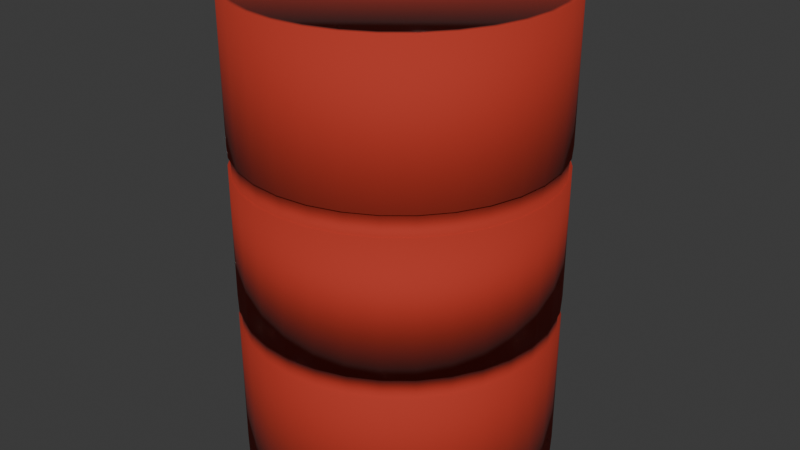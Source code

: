 # Source: Barrel.blend  (saved by Blender 5.1.30; exported with 4.5.12 LTS)
import bpy
from mathutils import Matrix  # noqa: F401  (used for matrix-valued properties, if any)

bpy.ops.wm.read_factory_settings(use_empty=True)
scene = bpy.context.scene
scene.name = 'Scene'

# ---- collections
col_collection = bpy.data.collections.new('Collection'); scene.collection.children.link(col_collection)

# ---- materials (node trees are filled in below, after node groups)
mat_material_001 = bpy.data.materials.new('Material.001')
mat_material_002 = bpy.data.materials.new('Material.002')

# ---- material node trees
mat_material_001.use_nodes = True; mat_material_001.node_tree.nodes.clear()
_N = mat_material_001.node_tree.nodes; _L = mat_material_001.node_tree.links
n0 = _N.new('ShaderNodeBsdfPrincipled'); n0.name = 'Principled BSDF'; n0.location = (-200, 100)
n0.inputs[0].default_value = (0.4516, 0.02956, 0.01344, 1.0)
n0.inputs[2].default_value = 0.8731
n1 = _N.new('ShaderNodeOutputMaterial'); n1.name = 'Material Output'; n1.location = (200, 100)
_L.new(n0.outputs[0], n1.inputs[0])
n1.is_active_output = True
mat_material_002.use_nodes = True; mat_material_002.node_tree.nodes.clear()
_N = mat_material_002.node_tree.nodes; _L = mat_material_002.node_tree.links
n0 = _N.new('ShaderNodeBsdfPrincipled'); n0.name = 'Principled BSDF'; n0.location = (-200, 100)
n0.inputs[0].default_value = (0.0, 0.0, 0.0, 1.0)
n0.inputs[2].default_value = 1.0
n1 = _N.new('ShaderNodeOutputMaterial'); n1.name = 'Material Output'; n1.location = (200, 100)
_L.new(n0.outputs[0], n1.inputs[0])
n1.is_active_output = True

# ---- world
world_world = bpy.data.worlds.new('World'); scene.world = world_world
world_world.use_nodes = True; world_world.node_tree.nodes.clear()
_N = world_world.node_tree.nodes; _L = world_world.node_tree.links
n0 = _N.new('ShaderNodeOutputWorld'); n0.name = 'World Output'; n0.location = (200, 100)
n1 = _N.new('ShaderNodeBackground'); n1.name = 'Background'; n1.location = (-200, 100)
n1.inputs[0].default_value = (0.05088, 0.05088, 0.05088, 1.0)
_L.new(n1.outputs[0], n0.inputs[0])
n0.is_active_output = True
world_world.color = (0.05088, 0.05088, 0.05088)
world_world.sun_shadow_jitter_overblur = 0.0

# ---- meshes
me_circle = bpy.data.meshes.new('Circle')
me_circle.from_pydata([(0.0, 1.0, -1.538), (-0.1951, 0.9808, -1.538), (-0.3827, 0.9239, -1.538), (-0.5556, 0.8315, -1.538), (-0.7071, 0.7071, -1.538), (-0.8315, 0.5556, -1.538), (-0.9239, 0.3827, -1.538), (-0.9808, 0.1951, -1.538), (-1.0, 0.0, -1.538), (-0.9808, -0.1951, -1.538), (-0.9239, -0.3827, -1.538), (-0.8315, -0.5556, -1.538), (-0.7071, -0.7071, -1.538), (-0.5556, -0.8315, -1.538), (-0.3827, -0.9239, -1.538), (-0.1951, -0.9808, -1.538), (0.0, -1.0, -1.538), (0.1951, -0.9808, -1.538), (0.3827, -0.9239, -1.538), (0.5556, -0.8315, -1.538), (0.7071, -0.7071, -1.538), (0.8315, -0.5556, -1.538), (0.9239, -0.3827, -1.538), (0.9808, -0.1951, -1.538), (1.0, 0.0, -1.538), (0.9808, 0.1951, -1.538), (0.9239, 0.3827, -1.538), (0.8315, 0.5556, -1.538), (0.7071, 0.7071, -1.538), (0.5556, 0.8315, -1.538), (0.3827, 0.9239, -1.538), (0.1951, 0.9808, -1.538), (-5.729e-08, 1.0, 1.462), (-0.1951, 0.9808, 1.462), (-0.3827, 0.9239, 1.462), (-0.5556, 0.8315, 1.462), (-0.7071, 0.7071, 1.462), (-0.8315, 0.5556, 1.462), (-0.9239, 0.3827, 1.462), (-0.9808, 0.1951, 1.462), (-1.0, -2.578e-16, 1.462), (-0.9808, -0.1951, 1.462), (-0.9239, -0.3827, 1.462), (-0.8315, -0.5556, 1.462), (-0.7071, -0.7071, 1.462), (-0.5556, -0.8315, 1.462), (-0.3827, -0.9239, 1.462), (-0.1951, -0.9808, 1.462), (-5.729e-08, -1.0, 1.462), (0.1951, -0.9808, 1.462), (0.3827, -0.9239, 1.462), (0.5556, -0.8315, 1.462), (0.7071, -0.7071, 1.462), (0.8315, -0.5556, 1.462), (0.9239, -0.3827, 1.462), (0.9808, -0.1951, 1.462), (1.0, -2.578e-16, 1.462), (0.9808, 0.1951, 1.462), (0.9239, 0.3827, 1.462), (0.8315, 0.5556, 1.462), (0.7071, 0.7071, 1.462), (0.5556, 0.8315, 1.462), (0.3827, 0.9239, 1.462), (0.1951, 0.9808, 1.462), (-1.234e-09, 1.0, -0.4738), (0.0, 1.0, -0.6031), (-0.1951, 0.9808, -0.6031), (-0.1951, 0.9808, -0.4738), (-0.3827, 0.9239, -0.6031), (-0.3827, 0.9239, -0.4738), (-0.5556, 0.8315, -0.6031), (-0.5556, 0.8315, -0.4738), (-0.7071, 0.7071, -0.6031), (-0.7071, 0.7071, -0.4738), (-0.8315, 0.5556, -0.6031), (-0.8315, 0.5556, -0.4738), (-0.9239, 0.3827, -0.6031), (-0.9239, 0.3827, -0.4738), (-0.9808, 0.1951, -0.6031), (-0.9808, 0.1951, -0.4738), (-1.0, 0.0, -0.6031), (-1.0, -1.666e-17, -0.4738), (-0.9808, -0.1951, -0.6031), (-0.9808, -0.1951, -0.4738), (-0.9239, -0.3827, -0.6031), (-0.9239, -0.3827, -0.4738), (-0.8315, -0.5556, -0.6031), (-0.8315, -0.5556, -0.4738), (-0.7071, -0.7071, -0.6031), (-0.7071, -0.7071, -0.4738), (-0.5556, -0.8315, -0.6031), (-0.5556, -0.8315, -0.4738), (-0.3827, -0.9239, -0.6031), (-0.3827, -0.9239, -0.4738), (-0.1951, -0.9808, -0.6031), (-0.1951, -0.9808, -0.4738), (0.0, -1.0, -0.6031), (-1.234e-09, -1.0, -0.4738), (0.1951, -0.9808, -0.6031), (0.1951, -0.9808, -0.4738), (0.3827, -0.9239, -0.6031), (0.3827, -0.9239, -0.4738), (0.5556, -0.8315, -0.6031), (0.5556, -0.8315, -0.4738), (0.7071, -0.7071, -0.6031), (0.7071, -0.7071, -0.4738), (0.8315, -0.5556, -0.6031), (0.8315, -0.5556, -0.4738), (0.9239, -0.3827, -0.6031), (0.9239, -0.3827, -0.4738), (0.9808, -0.1951, -0.6031), (0.9808, -0.1951, -0.4738), (1.0, 0.0, -0.6031), (1.0, -1.666e-17, -0.4738), (0.9808, 0.1951, -0.6031), (0.9808, 0.1951, -0.4738), (0.9239, 0.3827, -0.6031), (0.9239, 0.3827, -0.4738), (0.8315, 0.5556, -0.6031), (0.8315, 0.5556, -0.4738), (0.7071, 0.7071, -0.6031), (0.7071, 0.7071, -0.4738), (0.5556, 0.8315, -0.6031), (0.5556, 0.8315, -0.4738), (0.3827, 0.9239, -0.6031), (0.3827, 0.9239, -0.4738), (0.1951, 0.9808, -0.6031), (0.1951, 0.9808, -0.4738), (-2.156e-08, 1.0, 0.5262), (-1.786e-08, 1.0, 0.3969), (-0.1951, 0.9808, 0.3969), (-0.1951, 0.9808, 0.5262), (-0.3827, 0.9239, 0.3969), (-0.3827, 0.9239, 0.5262), (-0.5556, 0.8315, 0.3969), (-0.5556, 0.8315, 0.5262), (-0.7071, 0.7071, 0.3969), (-0.7071, 0.7071, 0.5262), (-0.8315, 0.5556, 0.3969), (-0.8315, 0.5556, 0.5262), (-0.9239, 0.3827, 0.3969), (-0.9239, 0.3827, 0.5262), (-0.9808, 0.1951, 0.3969), (-0.9808, 0.1951, 0.5262), (-1.0, -2.412e-16, 0.3969), (-1.0, -2.578e-16, 0.5262), (-0.9808, -0.1951, 0.3969), (-0.9808, -0.1951, 0.5262), (-0.9239, -0.3827, 0.3969), (-0.9239, -0.3827, 0.5262), (-0.8315, -0.5556, 0.3969), (-0.8315, -0.5556, 0.5262), (-0.7071, -0.7071, 0.3969), (-0.7071, -0.7071, 0.5262), (-0.5556, -0.8315, 0.3969), (-0.5556, -0.8315, 0.5262), (-0.3827, -0.9239, 0.3969), (-0.3827, -0.9239, 0.5262), (-0.1951, -0.9808, 0.3969), (-0.1951, -0.9808, 0.5262), (-1.786e-08, -1.0, 0.3969), (-2.156e-08, -1.0, 0.5262), (0.1951, -0.9808, 0.3969), (0.1951, -0.9808, 0.5262), (0.3827, -0.9239, 0.3969), (0.3827, -0.9239, 0.5262), (0.5556, -0.8315, 0.3969), (0.5556, -0.8315, 0.5262), (0.7071, -0.7071, 0.3969), (0.7071, -0.7071, 0.5262), (0.8315, -0.5556, 0.3969), (0.8315, -0.5556, 0.5262), (0.9239, -0.3827, 0.3969), (0.9239, -0.3827, 0.5262), (0.9808, -0.1951, 0.3969), (0.9808, -0.1951, 0.5262), (1.0, -2.412e-16, 0.3969), (1.0, -2.578e-16, 0.5262), (0.9808, 0.1951, 0.3969), (0.9808, 0.1951, 0.5262), (0.9239, 0.3827, 0.3969), (0.9239, 0.3827, 0.5262), (0.8315, 0.5556, 0.3969), (0.8315, 0.5556, 0.5262), (0.7071, 0.7071, 0.3969), (0.7071, 0.7071, 0.5262), (0.5556, 0.8315, 0.3969), (0.5556, 0.8315, 0.5262), (0.3827, 0.9239, 0.3969), (0.3827, 0.9239, 0.5262), (0.1951, 0.9808, 0.3969), (0.1951, 0.9808, 0.5262), (-0.1921, 0.966, -0.5946), (-0.1921, 0.966, -0.4673), (-1.321e-09, 0.9849, -0.4673), (-1.054e-10, 0.9849, -0.5946), (-0.3769, 0.9099, -0.5946), (-0.3769, 0.9099, -0.4673), (-0.5472, 0.8189, -0.5946), (-0.5472, 0.8189, -0.4673), (-0.6964, 0.6964, -0.5946), (-0.6964, 0.6964, -0.4673), (-0.8189, 0.5472, -0.5946), (-0.8189, 0.5472, -0.4673), (-0.9099, 0.3769, -0.5946), (-0.9099, 0.3769, -0.4673), (-0.966, 0.1921, -0.5946), (-0.966, 0.1921, -0.4673), (-0.9849, 1.405e-11, -0.5946), (-0.9849, 1.405e-11, -0.4673), (-0.966, -0.1921, -0.5946), (-0.966, -0.1921, -0.4673), (-0.9099, -0.3769, -0.5946), (-0.9099, -0.3769, -0.4673), (-0.8189, -0.5472, -0.5946), (-0.8189, -0.5472, -0.4673), (-0.6964, -0.6964, -0.5946), (-0.6964, -0.6964, -0.4673), (-0.5472, -0.8189, -0.5946), (-0.5472, -0.8189, -0.4673), (-0.3769, -0.9099, -0.5946), (-0.3769, -0.9099, -0.4673), (-0.1921, -0.966, -0.5946), (-0.1921, -0.966, -0.4673), (-1.054e-10, -0.9849, -0.5946), (-1.321e-09, -0.9849, -0.4673), (0.1921, -0.966, -0.5946), (0.1921, -0.966, -0.4673), (0.3769, -0.9099, -0.5946), (0.3769, -0.9099, -0.4673), (0.5472, -0.8189, -0.5946), (0.5472, -0.8189, -0.4673), (0.6964, -0.6964, -0.5946), (0.6964, -0.6964, -0.4673), (0.8189, -0.5472, -0.5946), (0.8189, -0.5472, -0.4673), (0.9099, -0.3769, -0.5946), (0.9099, -0.3769, -0.4673), (0.966, -0.1921, -0.5946), (0.966, -0.1921, -0.4673), (0.9849, 1.405e-11, -0.5946), (0.9849, 1.405e-11, -0.4673), (0.966, 0.1921, -0.5946), (0.966, 0.1921, -0.4673), (0.9099, 0.3769, -0.5946), (0.9099, 0.3769, -0.4673), (0.8189, 0.5472, -0.5946), (0.8189, 0.5472, -0.4673), (0.6964, 0.6964, -0.5946), (0.6964, 0.6964, -0.4673), (0.5472, 0.8189, -0.5946), (0.5472, 0.8189, -0.4673), (0.3769, 0.9099, -0.5946), (0.3769, 0.9099, -0.4673), (0.1921, 0.966, -0.5946), (0.1921, 0.966, -0.4673), (-0.1921, 0.966, 0.3903), (-0.1921, 0.966, 0.5177), (-2.134e-08, 0.9849, 0.5177), (-1.77e-08, 0.9849, 0.3903), (-0.3769, 0.9099, 0.3903), (-0.3769, 0.9099, 0.5177), (-0.5472, 0.8189, 0.3903), (-0.5472, 0.8189, 0.5177), (-0.6964, 0.6964, 0.3903), (-0.6964, 0.6964, 0.5177), (-0.8189, 0.5472, 0.3903), (-0.8189, 0.5472, 0.5177), (-0.9099, 0.3769, 0.3903), (-0.9099, 0.3769, 0.5177), (-0.966, 0.1921, 0.3903), (-0.966, 0.1921, 0.5177), (-0.9849, 1.405e-11, 0.3903), (-0.9849, 1.405e-11, 0.5177), (-0.966, -0.1921, 0.3903), (-0.966, -0.1921, 0.5177), (-0.9099, -0.3769, 0.3903), (-0.9099, -0.3769, 0.5177), (-0.8189, -0.5472, 0.3903), (-0.8189, -0.5472, 0.5177), (-0.6964, -0.6964, 0.3903), (-0.6964, -0.6964, 0.5177), (-0.5472, -0.8189, 0.3903), (-0.5472, -0.8189, 0.5177), (-0.3769, -0.9099, 0.3903), (-0.3769, -0.9099, 0.5177), (-0.1921, -0.966, 0.3903), (-0.1921, -0.966, 0.5177), (-1.77e-08, -0.9849, 0.3903), (-2.134e-08, -0.9849, 0.5177), (0.1921, -0.966, 0.3903), (0.1921, -0.966, 0.5177), (0.3769, -0.9099, 0.3903), (0.3769, -0.9099, 0.5177), (0.5472, -0.8189, 0.3903), (0.5472, -0.8189, 0.5177), (0.6964, -0.6964, 0.3903), (0.6964, -0.6964, 0.5177), (0.8189, -0.5472, 0.3903), (0.8189, -0.5472, 0.5177), (0.9099, -0.3769, 0.3903), (0.9099, -0.3769, 0.5177), (0.966, -0.1921, 0.3903), (0.966, -0.1921, 0.5177), (0.9849, 1.405e-11, 0.3903), (0.9849, 1.405e-11, 0.5177), (0.966, 0.1921, 0.3903), (0.966, 0.1921, 0.5177), (0.9099, 0.3769, 0.3903), (0.9099, 0.3769, 0.5177), (0.8189, 0.5472, 0.3903), (0.8189, 0.5472, 0.5177), (0.6964, 0.6964, 0.3903), (0.6964, 0.6964, 0.5177), (0.5472, 0.8189, 0.3903), (0.5472, 0.8189, 0.5177), (0.3769, 0.9099, 0.3903), (0.3769, 0.9099, 0.5177), (0.1921, 0.966, 0.3903), (0.1921, 0.966, 0.5177), (-0.1873, 0.9416, 1.462), (-5.645e-08, 0.96, 1.462), (-0.3674, 0.8869, 1.462), (-0.5333, 0.7982, 1.462), (-0.6788, 0.6788, 1.462), (-0.7982, 0.5333, 1.462), (-0.8869, 0.3674, 1.462), (-0.9416, 0.1873, 1.462), (-0.96, 5.96e-10, 1.462), (-0.9416, -0.1873, 1.462), (-0.8869, -0.3674, 1.462), (-0.7982, -0.5333, 1.462), (-0.6788, -0.6788, 1.462), (-0.5333, -0.7982, 1.462), (-0.3674, -0.8869, 1.462), (-0.1873, -0.9416, 1.462), (-5.645e-08, -0.96, 1.462), (0.1873, -0.9416, 1.462), (0.3674, -0.8869, 1.462), (0.5333, -0.7982, 1.462), (0.6788, -0.6788, 1.462), (0.7982, -0.5333, 1.462), (0.8869, -0.3674, 1.462), (0.9416, -0.1873, 1.462), (0.96, 5.96e-10, 1.462), (0.9416, 0.1873, 1.462), (0.8869, 0.3674, 1.462), (0.7982, 0.5333, 1.462), (0.6788, 0.6788, 1.462), (0.5333, 0.7982, 1.462), (0.3674, 0.8869, 1.462), (0.1873, 0.9416, 1.462), (-0.1873, 0.9416, 1.432), (-5.893e-08, 0.96, 1.432), (-0.3674, 0.8869, 1.432), (-0.5333, 0.7982, 1.432), (-0.6788, 0.6788, 1.432), (-0.7982, 0.5333, 1.432), (-0.8869, 0.3674, 1.432), (-0.9416, 0.1873, 1.432), (-0.96, 5.96e-10, 1.432), (-0.9416, -0.1873, 1.432), (-0.8869, -0.3674, 1.432), (-0.7982, -0.5333, 1.432), (-0.6788, -0.6788, 1.432), (-0.5333, -0.7982, 1.432), (-0.3674, -0.8869, 1.432), (-0.1873, -0.9416, 1.432), (-5.893e-08, -0.96, 1.432), (0.1873, -0.9416, 1.432), (0.3674, -0.8869, 1.432), (0.5333, -0.7982, 1.432), (0.6788, -0.6788, 1.432), (0.7982, -0.5333, 1.432), (0.8869, -0.3674, 1.432), (0.9416, -0.1873, 1.432), (0.96, 5.96e-10, 1.432), (0.9416, 0.1873, 1.432), (0.8869, 0.3674, 1.432), (0.7982, 0.5333, 1.432), (0.6788, 0.6788, 1.432), (0.5333, 0.7982, 1.432), (0.3674, 0.8869, 1.432), (0.1873, 0.9416, 1.432), (-0.1873, 0.9416, -1.538), (-4.843e-10, 0.96, -1.538), (-0.3674, 0.8869, -1.538), (-0.5333, 0.7982, -1.538), (-0.6788, 0.6788, -1.538), (-0.7982, 0.5333, -1.538), (-0.8869, 0.3674, -1.538), (-0.9416, 0.1873, -1.538), (-0.96, 5.96e-10, -1.538), (-0.9416, -0.1873, -1.538), (-0.8869, -0.3674, -1.538), (-0.7982, -0.5333, -1.538), (-0.6788, -0.6788, -1.538), (-0.5333, -0.7982, -1.538), (-0.3674, -0.8869, -1.538), (-0.1873, -0.9416, -1.538), (-4.843e-10, -0.96, -1.538), (0.1873, -0.9416, -1.538), (0.3674, -0.8869, -1.538), (0.5333, -0.7982, -1.538), (0.6788, -0.6788, -1.538), (0.7982, -0.5333, -1.538), (0.8869, -0.3674, -1.538), (0.9416, -0.1873, -1.538), (0.96, 5.96e-10, -1.538), (0.9416, 0.1873, -1.538), (0.8869, 0.3674, -1.538), (0.7982, 0.5333, -1.538), (0.6788, 0.6788, -1.538), (0.5333, 0.7982, -1.538), (0.3674, 0.8869, -1.538), (0.1873, 0.9416, -1.538), (-0.1873, 0.9416, -1.508), (-4.843e-10, 0.96, -1.508), (-0.3674, 0.8869, -1.508), (-0.5333, 0.7982, -1.508), (-0.6788, 0.6788, -1.508), (-0.7982, 0.5333, -1.508), (-0.8869, 0.3674, -1.508), (-0.9416, 0.1873, -1.508), (-0.96, 5.96e-10, -1.508), (-0.9416, -0.1873, -1.508), (-0.8869, -0.3674, -1.508), (-0.7982, -0.5333, -1.508), (-0.6788, -0.6788, -1.508), (-0.5333, -0.7982, -1.508), (-0.3674, -0.8869, -1.508), (-0.1873, -0.9416, -1.508), (-4.843e-10, -0.96, -1.508), (0.1873, -0.9416, -1.508), (0.3674, -0.8869, -1.508), (0.5333, -0.7982, -1.508), (0.6788, -0.6788, -1.508), (0.7982, -0.5333, -1.508), (0.8869, -0.3674, -1.508), (0.9416, -0.1873, -1.508), (0.96, 5.96e-10, -1.508), (0.9416, 0.1873, -1.508), (0.8869, 0.3674, -1.508), (0.7982, 0.5333, -1.508), (0.6788, 0.6788, -1.508), (0.5333, 0.7982, -1.508), (0.3674, 0.8869, -1.508), (0.1873, 0.9416, -1.508), (-0.4432, -0.2775, 1.151), (-0.4432, -0.2775, 1.433), (-0.4157, -0.2802, 1.151), (-0.4157, -0.2802, 1.433), (-0.3893, -0.2882, 1.151), (-0.3893, -0.2882, 1.433), (-0.365, -0.3012, 1.151), (-0.365, -0.3012, 1.433), (-0.3437, -0.3187, 1.151), (-0.3437, -0.3187, 1.433), (-0.3262, -0.34, 1.151), (-0.3262, -0.34, 1.433), (-0.3132, -0.3643, 1.151), (-0.3132, -0.3643, 1.433), (-0.3052, -0.3907, 1.151), (-0.3052, -0.3907, 1.433), (-0.3025, -0.4182, 1.151), (-0.3025, -0.4182, 1.433), (-0.3052, -0.4456, 1.151), (-0.3052, -0.4456, 1.433), (-0.3132, -0.472, 1.151), (-0.3132, -0.472, 1.433), (-0.3262, -0.4963, 1.151), (-0.3262, -0.4963, 1.433), (-0.3437, -0.5176, 1.151), (-0.3437, -0.5176, 1.433), (-0.365, -0.5351, 1.151), (-0.365, -0.5351, 1.433), (-0.3893, -0.5481, 1.151), (-0.3893, -0.5481, 1.433), (-0.4157, -0.5561, 1.151), (-0.4157, -0.5561, 1.433), (-0.4432, -0.5588, 1.151), (-0.4432, -0.5588, 1.433), (-0.4706, -0.5561, 1.151), (-0.4706, -0.5561, 1.433), (-0.497, -0.5481, 1.151), (-0.497, -0.5481, 1.433), (-0.5213, -0.5351, 1.151), (-0.5213, -0.5351, 1.433), (-0.5426, -0.5176, 1.151), (-0.5426, -0.5176, 1.433), (-0.5601, -0.4963, 1.151), (-0.5601, -0.4963, 1.433), (-0.5731, -0.472, 1.151), (-0.5731, -0.472, 1.433), (-0.5811, -0.4456, 1.151), (-0.5811, -0.4456, 1.433), (-0.5838, -0.4182, 1.151), (-0.5838, -0.4182, 1.433), (-0.5811, -0.3907, 1.151), (-0.5811, -0.3907, 1.433), (-0.5731, -0.3643, 1.151), (-0.5731, -0.3643, 1.433), (-0.5601, -0.34, 1.151), (-0.5601, -0.34, 1.433), (-0.5426, -0.3187, 1.151), (-0.5426, -0.3187, 1.433), (-0.5213, -0.3012, 1.151), (-0.5213, -0.3012, 1.433), (-0.497, -0.2882, 1.151), (-0.497, -0.2882, 1.433), (-0.4706, -0.2802, 1.151), (-0.4706, -0.2802, 1.433)], [], [(26, 25, 409, 410), (44, 45, 333, 332), (190, 129, 259, 318), (86, 88, 216, 214), (128, 191, 319, 258), (120, 122, 250, 248), (154, 156, 284, 282), (89, 87, 215, 217), (188, 190, 318, 316), (123, 121, 249, 251), (157, 155, 283, 285), (191, 189, 317, 319), (84, 86, 214, 212), (118, 120, 248, 246), (152, 154, 282, 280), (87, 85, 213, 215), (186, 188, 316, 314), (121, 119, 247, 249), (155, 153, 281, 283), (189, 187, 315, 317), (82, 84, 212, 210), (116, 118, 246, 244), (150, 152, 280, 278), (85, 83, 211, 213), (184, 186, 314, 312), (119, 117, 245, 247), (153, 151, 279, 281), (187, 185, 313, 315), (80, 82, 210, 208), (114, 116, 244, 242), (148, 150, 278, 276), (83, 81, 209, 211), (182, 184, 312, 310), (117, 115, 243, 245), (151, 149, 277, 279), (185, 183, 311, 313), (78, 80, 208, 206), (112, 114, 242, 240), (146, 148, 276, 274), (81, 79, 207, 209), (180, 182, 310, 308), (115, 113, 241, 243), (149, 147, 275, 277), (183, 181, 309, 311), (76, 78, 206, 204), (110, 112, 240, 238), (144, 146, 274, 272), (79, 77, 205, 207), (178, 180, 308, 306), (113, 111, 239, 241), (147, 145, 273, 275), (181, 179, 307, 309), (74, 76, 204, 202), (108, 110, 238, 236), (142, 144, 272, 270), (77, 75, 203, 205), (176, 178, 306, 304), (111, 109, 237, 239), (145, 143, 271, 273), (179, 177, 305, 307), (72, 74, 202, 200), (106, 108, 236, 234), (140, 142, 270, 268), (75, 73, 201, 203), (174, 176, 304, 302), (109, 107, 235, 237), (64, 67, 130, 129), (31, 0, 65, 126), (0, 1, 66, 65), (127, 64, 129, 190), (67, 69, 132, 130), (1, 2, 68, 66), (69, 71, 134, 132), (2, 3, 70, 68), (71, 73, 136, 134), (3, 4, 72, 70), (73, 75, 138, 136), (4, 5, 74, 72), (75, 77, 140, 138), (5, 6, 76, 74), (77, 79, 142, 140), (6, 7, 78, 76), (79, 81, 144, 142), (7, 8, 80, 78), (81, 83, 146, 144), (8, 9, 82, 80), (83, 85, 148, 146), (9, 10, 84, 82), (85, 87, 150, 148), (10, 11, 86, 84), (87, 89, 152, 150), (11, 12, 88, 86), (89, 91, 154, 152), (12, 13, 90, 88), (91, 93, 156, 154), (13, 14, 92, 90), (93, 95, 158, 156), (14, 15, 94, 92), (95, 97, 160, 158), (15, 16, 96, 94), (97, 99, 162, 160), (16, 17, 98, 96), (99, 101, 164, 162), (17, 18, 100, 98), (101, 103, 166, 164), (18, 19, 102, 100), (103, 105, 168, 166), (19, 20, 104, 102), (105, 107, 170, 168), (20, 21, 106, 104), (107, 109, 172, 170), (21, 22, 108, 106), (109, 111, 174, 172), (22, 23, 110, 108), (111, 113, 176, 174), (23, 24, 112, 110), (113, 115, 178, 176), (24, 25, 114, 112), (115, 117, 180, 178), (25, 26, 116, 114), (117, 119, 182, 180), (26, 27, 118, 116), (119, 121, 184, 182), (27, 28, 120, 118), (121, 123, 186, 184), (28, 29, 122, 120), (123, 125, 188, 186), (29, 30, 124, 122), (125, 127, 190, 188), (30, 31, 126, 124), (128, 131, 33, 32), (191, 128, 32, 63), (131, 133, 34, 33), (133, 135, 35, 34), (135, 137, 36, 35), (137, 139, 37, 36), (139, 141, 38, 37), (141, 143, 39, 38), (143, 145, 40, 39), (145, 147, 41, 40), (147, 149, 42, 41), (149, 151, 43, 42), (151, 153, 44, 43), (153, 155, 45, 44), (155, 157, 46, 45), (157, 159, 47, 46), (159, 161, 48, 47), (161, 163, 49, 48), (163, 165, 50, 49), (165, 167, 51, 50), (167, 169, 52, 51), (169, 171, 53, 52), (171, 173, 54, 53), (173, 175, 55, 54), (175, 177, 56, 55), (177, 179, 57, 56), (179, 181, 58, 57), (181, 183, 59, 58), (183, 185, 60, 59), (185, 187, 61, 60), (187, 189, 62, 61), (189, 191, 63, 62), (193, 194, 195, 192), (197, 193, 192, 196), (199, 197, 196, 198), (201, 199, 198, 200), (203, 201, 200, 202), (205, 203, 202, 204), (207, 205, 204, 206), (209, 207, 206, 208), (211, 209, 208, 210), (213, 211, 210, 212), (215, 213, 212, 214), (217, 215, 214, 216), (219, 217, 216, 218), (221, 219, 218, 220), (223, 221, 220, 222), (225, 223, 222, 224), (227, 225, 224, 226), (229, 227, 226, 228), (231, 229, 228, 230), (233, 231, 230, 232), (235, 233, 232, 234), (237, 235, 234, 236), (239, 237, 236, 238), (241, 239, 238, 240), (243, 241, 240, 242), (245, 243, 242, 244), (247, 245, 244, 246), (249, 247, 246, 248), (251, 249, 248, 250), (253, 251, 250, 252), (255, 253, 252, 254), (194, 255, 254, 195), (257, 258, 259, 256), (261, 257, 256, 260), (263, 261, 260, 262), (265, 263, 262, 264), (267, 265, 264, 266), (269, 267, 266, 268), (271, 269, 268, 270), (273, 271, 270, 272), (275, 273, 272, 274), (277, 275, 274, 276), (279, 277, 276, 278), (281, 279, 278, 280), (283, 281, 280, 282), (285, 283, 282, 284), (287, 285, 284, 286), (289, 287, 286, 288), (291, 289, 288, 290), (293, 291, 290, 292), (295, 293, 292, 294), (297, 295, 294, 296), (299, 297, 296, 298), (301, 299, 298, 300), (303, 301, 300, 302), (305, 303, 302, 304), (307, 305, 304, 306), (309, 307, 306, 308), (311, 309, 308, 310), (313, 311, 310, 312), (315, 313, 312, 314), (317, 315, 314, 316), (319, 317, 316, 318), (258, 319, 318, 259), (159, 157, 285, 287), (125, 123, 251, 253), (91, 89, 217, 219), (156, 158, 286, 284), (122, 124, 252, 250), (88, 90, 218, 216), (161, 159, 287, 289), (127, 125, 253, 255), (93, 91, 219, 221), (158, 160, 288, 286), (124, 126, 254, 252), (90, 92, 220, 218), (64, 127, 255, 194), (163, 161, 289, 291), (126, 65, 195, 254), (95, 93, 221, 223), (160, 162, 290, 288), (92, 94, 222, 220), (131, 128, 258, 257), (165, 163, 291, 293), (97, 95, 223, 225), (162, 164, 292, 290), (129, 130, 256, 259), (94, 96, 224, 222), (167, 165, 293, 295), (133, 131, 257, 261), (99, 97, 225, 227), (164, 166, 294, 292), (130, 132, 260, 256), (96, 98, 226, 224), (169, 167, 295, 297), (67, 64, 194, 193), (135, 133, 261, 263), (101, 99, 227, 229), (166, 168, 296, 294), (132, 134, 262, 260), (98, 100, 228, 226), (65, 66, 192, 195), (171, 169, 297, 299), (137, 135, 263, 265), (103, 101, 229, 231), (168, 170, 298, 296), (69, 67, 193, 197), (134, 136, 264, 262), (100, 102, 230, 228), (66, 68, 196, 192), (173, 171, 299, 301), (139, 137, 265, 267), (105, 103, 231, 233), (170, 172, 300, 298), (71, 69, 197, 199), (136, 138, 266, 264), (102, 104, 232, 230), (68, 70, 198, 196), (175, 173, 301, 303), (141, 139, 267, 269), (107, 105, 233, 235), (172, 174, 302, 300), (73, 71, 199, 201), (138, 140, 268, 266), (104, 106, 234, 232), (70, 72, 200, 198), (177, 175, 303, 305), (143, 141, 269, 271), (343, 344, 376, 375), (58, 59, 347, 346), (45, 46, 334, 333), (32, 33, 320, 321), (59, 60, 348, 347), (46, 47, 335, 334), (33, 34, 322, 320), (60, 61, 349, 348), (47, 48, 336, 335), (34, 35, 323, 322), (61, 62, 350, 349), (48, 49, 337, 336), (35, 36, 324, 323), (62, 63, 351, 350), (49, 50, 338, 337), (36, 37, 325, 324), (63, 32, 321, 351), (50, 51, 339, 338), (37, 38, 326, 325), (51, 52, 340, 339), (38, 39, 327, 326), (52, 53, 341, 340), (39, 40, 328, 327), (53, 54, 342, 341), (40, 41, 329, 328), (54, 55, 343, 342), (41, 42, 330, 329), (55, 56, 344, 343), (42, 43, 331, 330), (56, 57, 345, 344), (43, 44, 332, 331), (57, 58, 346, 345), (352, 354, 355, 356, 357, 358, 359, 360, 361, 362, 363, 364, 365, 366, 367, 368, 369, 370, 371, 372, 373, 374, 375, 376, 377, 378, 379, 380, 381, 382, 383, 353), (330, 331, 363, 362), (344, 345, 377, 376), (331, 332, 364, 363), (345, 346, 378, 377), (332, 333, 365, 364), (346, 347, 379, 378), (333, 334, 366, 365), (321, 320, 352, 353), (347, 348, 380, 379), (334, 335, 367, 366), (320, 322, 354, 352), (348, 349, 381, 380), (335, 336, 368, 367), (322, 323, 355, 354), (349, 350, 382, 381), (336, 337, 369, 368), (323, 324, 356, 355), (350, 351, 383, 382), (337, 338, 370, 369), (324, 325, 357, 356), (351, 321, 353, 383), (338, 339, 371, 370), (325, 326, 358, 357), (339, 340, 372, 371), (326, 327, 359, 358), (340, 341, 373, 372), (327, 328, 360, 359), (341, 342, 374, 373), (328, 329, 361, 360), (342, 343, 375, 374), (329, 330, 362, 361), (385, 415, 447, 417), (13, 12, 396, 397), (27, 26, 410, 411), (14, 13, 397, 398), (1, 0, 385, 384), (28, 27, 411, 412), (15, 14, 398, 399), (2, 1, 384, 386), (29, 28, 412, 413), (16, 15, 399, 400), (3, 2, 386, 387), (30, 29, 413, 414), (17, 16, 400, 401), (4, 3, 387, 388), (31, 30, 414, 415), (18, 17, 401, 402), (5, 4, 388, 389), (0, 31, 415, 385), (19, 18, 402, 403), (6, 5, 389, 390), (20, 19, 403, 404), (7, 6, 390, 391), (21, 20, 404, 405), (8, 7, 391, 392), (22, 21, 405, 406), (9, 8, 392, 393), (23, 22, 406, 407), (10, 9, 393, 394), (24, 23, 407, 408), (11, 10, 394, 395), (25, 24, 408, 409), (12, 11, 395, 396), (416, 417, 447, 446, 445, 444, 443, 442, 441, 440, 439, 438, 437, 436, 435, 434, 433, 432, 431, 430, 429, 428, 427, 426, 425, 424, 423, 422, 421, 420, 419, 418), (403, 402, 434, 435), (390, 389, 421, 422), (404, 403, 435, 436), (391, 390, 422, 423), (405, 404, 436, 437), (392, 391, 423, 424), (406, 405, 437, 438), (393, 392, 424, 425), (407, 406, 438, 439), (394, 393, 425, 426), (408, 407, 439, 440), (395, 394, 426, 427), (409, 408, 440, 441), (396, 395, 427, 428), (410, 409, 441, 442), (397, 396, 428, 429), (411, 410, 442, 443), (398, 397, 429, 430), (384, 385, 417, 416), (412, 411, 443, 444), (399, 398, 430, 431), (386, 384, 416, 418), (413, 412, 444, 445), (400, 399, 431, 432), (387, 386, 418, 419), (414, 413, 445, 446), (401, 400, 432, 433), (388, 387, 419, 420), (415, 414, 446, 447), (402, 401, 433, 434), (389, 388, 420, 421), (448, 449, 451, 450), (450, 451, 453, 452), (452, 453, 455, 454), (454, 455, 457, 456), (456, 457, 459, 458), (458, 459, 461, 460), (460, 461, 463, 462), (462, 463, 465, 464), (464, 465, 467, 466), (466, 467, 469, 468), (468, 469, 471, 470), (470, 471, 473, 472), (472, 473, 475, 474), (474, 475, 477, 476), (476, 477, 479, 478), (478, 479, 481, 480), (480, 481, 483, 482), (482, 483, 485, 484), (484, 485, 487, 486), (486, 487, 489, 488), (488, 489, 491, 490), (490, 491, 493, 492), (492, 493, 495, 494), (494, 495, 497, 496), (496, 497, 499, 498), (498, 499, 501, 500), (500, 501, 503, 502), (502, 503, 505, 504), (504, 505, 507, 506), (506, 507, 509, 508), (451, 449, 511, 509, 507, 505, 503, 501, 499, 497, 495, 493, 491, 489, 487, 485, 483, 481, 479, 477, 475, 473, 471, 469, 467, 465, 463, 461, 459, 457, 455, 453), (508, 509, 511, 510), (510, 511, 449, 448), (448, 450, 452, 454, 456, 458, 460, 462, 464, 466, 468, 470, 472, 474, 476, 478, 480, 482, 484, 486, 488, 490, 492, 494, 496, 498, 500, 502, 504, 506, 508, 510)])
me_circle.polygons.foreach_set('use_smooth', [True] * 452)
me_circle.polygons.foreach_set('material_index', [0, 0, 0, 0, 0, 0, 0, 0, 0, 0, 0, 0, 0, 0, 0, 0, 0, 0, 0, 0, 0, 0, 0, 0, 0, 0, 0, 0, 0, 0, 0, 0, 0, 0, 0, 0, 0, 0, 0, 0, 0, 0, 0, 0, 0, 0, 0, 0, 0, 0, 0, 0, 0, 0, 0, 0, 0, 0, 0, 0, 0, 0, 0, 0, 0, 0, 0, 0, 0, 0, 0, 0, 0, 0, 0, 0, 0, 0, 0, 0, 0, 0, 0, 0, 0, 0, 0, 0, 0, 0, 0, 0, 0, 0, 0, 0, 0, 0, 0, 0, 0, 0, 0, 0, 0, 0, 0, 0, 0, 0, 0, 0, 0, 0, 0, 0, 0, 0, 0, 0, 0, 0, 0, 0, 0, 0, 0, 0, 0, 0, 0, 0, 0, 0, 0, 0, 0, 0, 0, 0, 0, 0, 0, 0, 0, 0, 0, 0, 0, 0, 0, 0, 0, 0, 0, 0, 0, 0, 0, 0, 0, 0, 0, 0, 0, 0, 0, 0, 0, 0, 0, 0, 0, 0, 0, 0, 0, 0, 0, 0, 0, 0, 0, 0, 0, 0, 0, 0, 0, 0, 0, 0, 0, 0, 0, 0, 0, 0, 0, 0, 0, 0, 0, 0, 0, 0, 0, 0, 0, 0, 0, 0, 0, 0, 0, 0, 0, 0, 0, 0, 0, 0, 0, 0, 0, 0, 0, 0, 0, 0, 0, 0, 0, 0, 0, 0, 0, 0, 0, 0, 0, 0, 0, 0, 0, 0, 0, 0, 0, 0, 0, 0, 0, 0, 0, 0, 0, 0, 0, 0, 0, 0, 0, 0, 0, 0, 0, 0, 0, 0, 0, 0, 0, 0, 0, 0, 0, 0, 0, 0, 0, 0, 0, 0, 0, 0, 0, 0, 0, 0, 0, 0, 0, 0, 0, 0, 0, 0, 0, 0, 0, 0, 0, 0, 0, 0, 0, 0, 0, 0, 0, 0, 0, 0, 0, 0, 0, 0, 0, 0, 0, 0, 0, 0, 0, 0, 0, 0, 0, 0, 0, 0, 0, 0, 0, 0, 0, 0, 0, 0, 0, 0, 0, 0, 0, 0, 0, 0, 0, 0, 0, 0, 0, 0, 0, 0, 0, 0, 0, 0, 0, 0, 0, 0, 0, 0, 0, 0, 0, 0, 0, 0, 0, 0, 0, 0, 0, 0, 0, 0, 0, 0, 0, 0, 0, 0, 0, 0, 0, 0, 0, 0, 0, 0, 0, 0, 0, 0, 0, 0, 0, 0, 0, 0, 0, 0, 0, 0, 0, 0, 0, 0, 0, 0, 0, 0, 0, 0, 1, 1, 1, 1, 1, 1, 1, 1, 1, 1, 1, 1, 1, 1, 1, 1, 1, 1, 1, 1, 1, 1, 1, 1, 1, 1, 1, 1, 1, 1, 1, 1, 1, 1])
_uv = me_circle.uv_layers.new(name='UVMap')
_uv.uv.foreach_set('vector', [0.0, 0.0, 0.0, 0.0, 0.0, 0.0, 0.0, 0.0, 0.0, 0.0, 0.0, 0.0, 0.0, 0.0, 0.0, 0.0, 0.0, 0.0, 0.0, 0.0, 0.0, 0.0, 0.0, 0.0, 0.0, 0.0, 0.0, 0.0, 0.0, 0.0, 0.0, 0.0, 0.0, 0.0, 0.0, 0.0, 0.0, 0.0, 0.0, 0.0, 0.0, 0.0, 0.0, 0.0, 0.0, 0.0, 0.0, 0.0, 0.0, 0.0, 0.0, 0.0, 0.0, 0.0, 0.0, 0.0, 0.0, 0.0, 0.0, 0.0, 0.0, 0.0, 0.0, 0.0, 0.0, 0.0, 0.0, 0.0, 0.0, 0.0, 0.0, 0.0, 0.0, 0.0, 0.0, 0.0, 0.0, 0.0, 0.0, 0.0, 0.0, 0.0, 0.0, 0.0, 0.0, 0.0, 0.0, 0.0, 0.0, 0.0, 0.0, 0.0, 0.0, 0.0, 0.0, 0.0, 0.0, 0.0, 0.0, 0.0, 0.0, 0.0, 0.0, 0.0, 0.0, 0.0, 0.0, 0.0, 0.0, 0.0, 0.0, 0.0, 0.0, 0.0, 0.0, 0.0, 0.0, 0.0, 0.0, 0.0, 0.0, 0.0, 0.0, 0.0, 0.0, 0.0, 0.0, 0.0, 0.0, 0.0, 0.0, 0.0, 0.0, 0.0, 0.0, 0.0, 0.0, 0.0, 0.0, 0.0, 0.0, 0.0, 0.0, 0.0, 0.0, 0.0, 0.0, 0.0, 0.0, 0.0, 0.0, 0.0, 0.0, 0.0, 0.0, 0.0, 0.0, 0.0, 0.0, 0.0, 0.0, 0.0, 0.0, 0.0, 0.0, 0.0, 0.0, 0.0, 0.0, 0.0, 0.0, 0.0, 0.0, 0.0, 0.0, 0.0, 0.0, 0.0, 0.0, 0.0, 0.0, 0.0, 0.0, 0.0, 0.0, 0.0, 0.0, 0.0, 0.0, 0.0, 0.0, 0.0, 0.0, 0.0, 0.0, 0.0, 0.0, 0.0, 0.0, 0.0, 0.0, 0.0, 0.0, 0.0, 0.0, 0.0, 0.0, 0.0, 0.0, 0.0, 0.0, 0.0, 0.0, 0.0, 0.0, 0.0, 0.0, 0.0, 0.0, 0.0, 0.0, 0.0, 0.0, 0.0, 0.0, 0.0, 0.0, 0.0, 0.0, 0.0, 0.0, 0.0, 0.0, 0.0, 0.0, 0.0, 0.0, 0.0, 0.0, 0.0, 0.0, 0.0, 0.0, 0.0, 0.0, 0.0, 0.0, 0.0, 0.0, 0.0, 0.0, 0.0, 0.0, 0.0, 0.0, 0.0, 0.0, 0.0, 0.0, 0.0, 0.0, 0.0, 0.0, 0.0, 0.0, 0.0, 0.0, 0.0, 0.0, 0.0, 0.0, 0.0, 0.0, 0.0, 0.0, 0.0, 0.0, 0.0, 0.0, 0.0, 0.0, 0.0, 0.0, 0.0, 0.0, 0.0, 0.0, 0.0, 0.0, 0.0, 0.0, 0.0, 0.0, 0.0, 0.0, 0.0, 0.0, 0.0, 0.0, 0.0, 0.0, 0.0, 0.0, 0.0, 0.0, 0.0, 0.0, 0.0, 0.0, 0.0, 0.0, 0.0, 0.0, 0.0, 0.0, 0.0, 0.0, 0.0, 0.0, 0.0, 0.0, 0.0, 0.0, 0.0, 0.0, 0.0, 0.0, 0.0, 0.0, 0.0, 0.0, 0.0, 0.0, 0.0, 0.0, 0.0, 0.0, 0.0, 0.0, 0.0, 0.0, 0.0, 0.0, 0.0, 0.0, 0.0, 0.0, 0.0, 0.0, 0.0, 0.0, 0.0, 0.0, 0.0, 0.0, 0.0, 0.0, 0.0, 0.0, 0.0, 0.0, 0.0, 0.0, 0.0, 0.0, 0.0, 0.0, 0.0, 0.0, 0.0, 0.0, 0.0, 0.0, 0.0, 0.0, 0.0, 0.0, 0.0, 0.0, 0.0, 0.0, 0.0, 0.0, 0.0, 0.0, 0.0, 0.0, 0.0, 0.0, 0.0, 0.0, 0.0, 0.0, 0.0, 0.0, 0.0, 0.0, 0.0, 0.0, 0.0, 0.0, 0.0, 0.0, 0.0, 0.0, 0.0, 0.0, 0.0, 0.0, 0.0, 0.0, 0.0, 0.0, 0.0, 0.0, 0.0, 0.0, 0.0, 0.0, 0.0, 0.0, 0.0, 0.0, 0.0, 0.0, 0.0, 0.0, 0.0, 0.0, 0.0, 0.0, 0.0, 0.0, 0.0, 0.0, 0.0, 0.0, 0.0, 0.0, 0.0, 0.0, 0.0, 0.0, 0.0, 0.0, 0.0, 0.0, 0.0, 0.0, 0.0, 0.0, 0.0, 0.0, 0.0, 0.0, 0.0, 0.0, 0.0, 0.0, 0.0, 0.0, 0.0, 0.0, 0.0, 0.0, 0.0, 0.0, 0.0, 0.0, 0.0, 0.0, 0.0, 0.0, 0.0, 0.0, 0.0, 0.0, 0.0, 0.0, 0.0, 0.0, 0.0, 0.0, 0.0, 0.0, 0.0, 0.0, 0.0, 0.0, 0.0, 0.0, 0.0, 0.0, 0.0, 0.0, 0.0, 0.0, 0.0, 0.0, 0.0, 0.0, 0.0, 0.0, 0.0, 0.0, 0.0, 0.0, 0.0, 0.0, 0.0, 0.0, 0.0, 0.0, 0.0, 0.0, 0.0, 0.0, 0.0, 0.0, 0.0, 0.0, 0.0, 0.0, 0.0, 0.0, 0.0, 0.0, 0.0, 0.0, 0.0, 0.0, 0.0, 0.0, 0.0, 0.0, 0.0, 0.0, 0.0, 0.0, 0.0, 0.0, 0.0, 0.0, 0.0, 0.0, 0.0, 0.0, 0.0, 0.0, 0.0, 0.0, 0.0, 0.0, 0.0, 0.0, 0.0, 0.0, 0.0, 0.0, 0.0, 0.0, 0.0, 0.0, 0.0, 0.0, 0.0, 0.0, 0.0, 0.0, 0.0, 0.0, 0.0, 0.0, 0.0, 0.0, 0.0, 0.0, 0.0, 0.0, 0.0, 0.0, 0.0, 0.0, 0.0, 0.0, 0.0, 0.0, 0.0, 0.0, 0.0, 0.0, 0.0, 0.0, 0.0, 0.0, 0.0, 0.0, 0.0, 0.0, 0.0, 0.0, 0.0, 0.0, 0.0, 0.0, 0.0, 0.0, 0.0, 0.0, 0.0, 0.0, 0.0, 0.0, 0.0, 0.0, 0.0, 0.0, 0.0, 0.0, 0.0, 0.0, 0.0, 0.0, 0.0, 0.0, 0.0, 0.0, 0.0, 0.0, 0.0, 0.0, 0.0, 0.0, 0.0, 0.0, 0.0, 0.0, 0.0, 0.0, 0.0, 0.0, 0.0, 0.0, 0.0, 0.0, 0.0, 0.0, 0.0, 0.0, 0.0, 0.0, 0.0, 0.0, 0.0, 0.0, 0.0, 0.0, 0.0, 0.0, 0.0, 0.0, 0.0, 0.0, 0.0, 0.0, 0.0, 0.0, 0.0, 0.0, 0.0, 0.0, 0.0, 0.0, 0.0, 0.0, 0.0, 0.0, 0.0, 0.0, 0.0, 0.0, 0.0, 0.0, 0.0, 0.0, 0.0, 0.0, 0.0, 0.0, 0.0, 0.0, 0.0, 0.0, 0.0, 0.0, 0.0, 0.0, 0.0, 0.0, 0.0, 0.0, 0.0, 0.0, 0.0, 0.0, 0.0, 0.0, 0.0, 0.0, 0.0, 0.0, 0.0, 0.0, 0.0, 0.0, 0.0, 0.0, 0.0, 0.0, 0.0, 0.0, 0.0, 0.0, 0.0, 0.0, 0.0, 0.0, 0.0, 0.0, 0.0, 0.0, 0.0, 0.0, 0.0, 0.0, 0.0, 0.0, 0.0, 0.0, 0.0, 0.0, 0.0, 0.0, 0.0, 0.0, 0.0, 0.0, 0.0, 0.0, 0.0, 0.0, 0.0, 0.0, 0.0, 0.0, 0.0, 0.0, 0.0, 0.0, 0.0, 0.0, 0.0, 0.0, 0.0, 0.0, 0.0, 0.0, 0.0, 0.0, 0.0, 0.0, 0.0, 0.0, 0.0, 0.0, 0.0, 0.0, 0.0, 0.0, 0.0, 0.0, 0.0, 0.0, 0.0, 0.0, 0.0, 0.0, 0.0, 0.0, 0.0, 0.0, 0.0, 0.0, 0.0, 0.0, 0.0, 0.0, 0.0, 0.0, 0.0, 0.0, 0.0, 0.0, 0.0, 0.0, 0.0, 0.0, 0.0, 0.0, 0.0, 0.0, 0.0, 0.0, 0.0, 0.0, 0.0, 0.0, 0.0, 0.0, 0.0, 0.0, 0.0, 0.0, 0.0, 0.0, 0.0, 0.0, 0.0, 0.0, 0.0, 0.0, 0.0, 0.0, 0.0, 0.0, 0.0, 0.0, 0.0, 0.0, 0.0, 0.0, 0.0, 0.0, 0.0, 0.0, 0.0, 0.0, 0.0, 0.0, 0.0, 0.0, 0.0, 0.0, 0.0, 0.0, 0.0, 0.0, 0.0, 0.0, 0.0, 0.0, 0.0, 0.0, 0.0, 0.0, 0.0, 0.0, 0.0, 0.0, 0.0, 0.0, 0.0, 0.0, 0.0, 0.0, 0.0, 0.0, 0.0, 0.0, 0.0, 0.0, 0.0, 0.0, 0.0, 0.0, 0.0, 0.0, 0.0, 0.0, 0.0, 0.0, 0.0, 0.0, 0.0, 0.0, 0.0, 0.0, 0.0, 0.0, 0.0, 0.0, 0.0, 0.0, 0.0, 0.0, 0.0, 0.0, 0.0, 0.0, 0.0, 0.0, 0.0, 0.0, 0.0, 0.0, 0.0, 0.0, 0.0, 0.0, 0.0, 0.0, 0.0, 0.0, 0.0, 0.0, 0.0, 0.0, 0.0, 0.0, 0.0, 0.0, 0.0, 0.0, 0.0, 0.0, 0.0, 0.0, 0.0, 0.0, 0.0, 0.0, 0.0, 0.0, 0.0, 0.0, 0.0, 0.0, 0.0, 0.0, 0.0, 0.0, 0.0, 0.0, 0.0, 0.0, 0.0, 0.0, 0.0, 0.0, 0.0, 0.0, 0.0, 0.0, 0.0, 0.0, 0.0, 0.0, 0.0, 0.0, 0.0, 0.0, 0.0, 0.0, 0.0, 0.0, 0.0, 0.0, 0.0, 0.0, 0.0, 0.0, 0.0, 0.0, 0.0, 0.0, 0.0, 0.0, 0.0, 0.0, 0.0, 0.0, 0.0, 0.0, 0.0, 0.0, 0.0, 0.0, 0.0, 0.0, 0.0, 0.0, 0.0, 0.0, 0.0, 0.0, 0.0, 0.0, 0.0, 0.0, 0.0, 0.0, 0.0, 0.0, 0.0, 0.0, 0.0, 0.0, 0.0, 0.0, 0.0, 0.0, 0.0, 0.0, 0.0, 0.0, 0.0, 0.0, 0.0, 0.0, 0.0, 0.0, 0.0, 0.0, 0.0, 0.0, 0.0, 0.0, 0.0, 0.0, 0.0, 0.0, 0.0, 0.0, 0.0, 0.0, 0.0, 0.0, 0.0, 0.0, 0.0, 0.0, 0.0, 0.0, 0.0, 0.0, 0.0, 0.0, 0.0, 0.0, 0.0, 0.0, 0.0, 0.0, 0.0, 0.0, 0.0, 0.0, 0.0, 0.0, 0.0, 0.0, 0.0, 0.0, 0.0, 0.0, 0.0, 0.0, 0.0, 0.0, 0.0, 0.0, 0.0, 0.0, 0.0, 0.0, 0.0, 0.0, 0.0, 0.0, 0.0, 0.0, 0.0, 0.0, 0.0, 0.0, 0.0, 0.0, 0.0, 0.0, 0.0, 0.0, 0.0, 0.0, 0.0, 0.0, 0.0, 0.0, 0.0, 0.0, 0.0, 0.0, 0.0, 0.0, 0.0, 0.0, 0.0, 0.0, 0.0, 0.0, 0.0, 0.0, 0.0, 0.0, 0.0, 0.0, 0.0, 0.0, 0.0, 0.0, 0.0, 0.0, 0.0, 0.0, 0.0, 0.0, 0.0, 0.0, 0.0, 0.0, 0.0, 0.0, 0.0, 0.0, 0.0, 0.0, 0.0, 0.0, 0.0, 0.0, 0.0, 0.0, 0.0, 0.0, 0.0, 0.0, 0.0, 0.0, 0.0, 0.0, 0.0, 0.0, 0.0, 0.0, 0.0, 0.0, 0.0, 0.0, 0.0, 0.0, 0.0, 0.0, 0.0, 0.0, 0.0, 0.0, 0.0, 0.0, 0.0, 0.0, 0.0, 0.0, 0.0, 0.0, 0.0, 0.0, 0.0, 0.0, 0.0, 0.0, 0.0, 0.0, 0.0, 0.0, 0.0, 0.0, 0.0, 0.0, 0.0, 0.0, 0.0, 0.0, 0.0, 0.0, 0.0, 0.0, 0.0, 0.0, 0.0, 0.0, 0.0, 0.0, 0.0, 0.0, 0.0, 0.0, 0.0, 0.0, 0.0, 0.0, 0.0, 0.0, 0.0, 0.0, 0.0, 0.0, 0.0, 0.0, 0.0, 0.0, 0.0, 0.0, 0.0, 0.0, 0.0, 0.0, 0.0, 0.0, 0.0, 0.0, 0.0, 0.0, 0.0, 0.0, 0.0, 0.0, 0.0, 0.0, 0.0, 0.0, 0.0, 0.0, 0.0, 0.0, 0.0, 0.0, 0.0, 0.0, 0.0, 0.0, 0.0, 0.0, 0.0, 0.0, 0.0, 0.0, 0.0, 0.0, 0.0, 0.0, 0.0, 0.0, 0.0, 0.0, 0.0, 0.0, 0.0, 0.0, 0.0, 0.0, 0.0, 0.0, 0.0, 0.0, 0.0, 0.0, 0.0, 0.0, 0.0, 0.0, 0.0, 0.0, 0.0, 0.0, 0.0, 0.0, 0.0, 0.0, 0.0, 0.0, 0.0, 0.0, 0.0, 0.0, 0.0, 0.0, 0.0, 0.0, 0.0, 0.0, 0.0, 0.0, 0.0, 0.0, 0.0, 0.0, 0.0, 0.0, 0.0, 0.0, 0.0, 0.0, 0.0, 0.0, 0.0, 0.0, 0.0, 0.0, 0.0, 0.0, 0.0, 0.0, 0.0, 0.0, 0.0, 0.0, 0.0, 0.0, 0.0, 0.0, 0.0, 0.0, 0.0, 0.0, 0.0, 0.0, 0.0, 0.0, 0.0, 0.0, 0.0, 0.0, 0.0, 0.0, 0.0, 0.0, 0.0, 0.0, 0.0, 0.0, 0.0, 0.0, 0.0, 0.0, 0.0, 0.0, 0.0, 0.0, 0.0, 0.0, 0.0, 0.0, 0.0, 0.0, 0.0, 0.0, 0.0, 0.0, 0.0, 0.0, 0.0, 0.0, 0.0, 0.0, 0.0, 0.0, 0.0, 0.0, 0.0, 0.0, 0.0, 0.0, 0.0, 0.0, 0.0, 0.0, 0.0, 0.0, 0.0, 0.0, 0.0, 0.0, 0.0, 0.0, 0.0, 0.0, 0.0, 0.0, 0.0, 0.0, 0.0, 0.0, 0.0, 0.0, 0.0, 0.0, 0.0, 0.0, 0.0, 0.0, 0.0, 0.0, 0.0, 0.0, 0.0, 0.0, 0.0, 0.0, 0.0, 0.0, 0.0, 0.0, 0.0, 0.0, 0.0, 0.0, 0.0, 0.0, 0.0, 0.0, 0.0, 0.0, 0.0, 0.0, 0.0, 0.0, 0.0, 0.0, 0.0, 0.0, 0.0, 0.0, 0.0, 0.0, 0.0, 0.0, 0.0, 0.0, 0.0, 0.0, 0.0, 0.0, 0.0, 0.0, 0.0, 0.0, 0.0, 0.0, 0.0, 0.0, 0.0, 0.0, 0.0, 0.0, 0.0, 0.0, 0.0, 0.0, 0.0, 0.0, 0.0, 0.0, 0.0, 0.0, 0.0, 0.0, 0.0, 0.0, 0.0, 0.0, 0.0, 0.0, 0.0, 0.0, 0.0, 0.0, 0.0, 0.0, 0.0, 0.0, 0.0, 0.0, 0.0, 0.0, 0.0, 0.0, 0.0, 0.0, 0.0, 0.0, 0.0, 0.0, 0.0, 0.0, 0.0, 0.0, 0.0, 0.0, 0.0, 0.0, 0.0, 0.0, 0.0, 0.0, 0.0, 0.0, 0.0, 0.0, 0.0, 0.0, 0.0, 0.0, 0.0, 0.0, 0.0, 0.0, 0.0, 0.0, 0.0, 0.0, 0.0, 0.0, 0.0, 0.0, 0.0, 0.0, 0.0, 0.0, 0.0, 0.0, 0.0, 0.0, 0.0, 0.0, 0.0, 0.0, 0.0, 0.0, 0.0, 0.0, 0.0, 0.0, 0.0, 0.0, 0.0, 0.0, 0.0, 0.0, 0.0, 0.0, 0.0, 0.0, 0.0, 0.0, 0.0, 0.0, 0.0, 0.0, 0.0, 0.0, 0.0, 0.0, 0.0, 0.0, 0.0, 0.0, 0.0, 0.0, 0.0, 0.0, 0.0, 0.0, 0.0, 0.0, 0.0, 0.0, 0.0, 0.0, 0.0, 0.0, 0.0, 0.0, 0.0, 0.0, 0.0, 0.0, 0.0, 0.0, 0.0, 0.0, 0.0, 0.0, 0.0, 0.0, 0.0, 0.0, 0.0, 0.0, 0.0, 0.0, 0.0, 0.0, 0.0, 0.0, 0.0, 0.0, 0.0, 0.0, 0.0, 0.0, 0.0, 0.0, 0.0, 0.0, 0.0, 0.0, 0.0, 0.0, 0.0, 0.0, 0.0, 0.0, 0.0, 0.0, 0.0, 0.0, 0.0, 0.0, 0.0, 0.0, 0.0, 0.0, 0.0, 0.0, 0.0, 0.0, 0.0, 0.0, 0.0, 0.0, 0.0, 0.0, 0.0, 0.0, 0.0, 0.0, 0.0, 0.0, 0.0, 0.0, 0.0, 0.0, 0.0, 0.0, 0.0, 0.0, 0.0, 0.0, 0.0, 0.0, 0.0, 0.0, 0.0, 0.0, 0.0, 0.0, 0.0, 0.0, 0.0, 0.0, 0.0, 0.0, 0.0, 0.0, 0.0, 0.0, 0.0, 0.0, 0.0, 0.0, 0.0, 0.0, 0.0, 0.0, 0.0, 0.0, 0.0, 0.0, 0.0, 0.0, 0.0, 0.0, 0.0, 0.0, 0.0, 0.0, 0.0, 0.0, 0.0, 0.0, 0.0, 0.0, 0.0, 0.0, 0.0, 0.0, 0.0, 0.0, 0.0, 0.0, 0.0, 0.0, 0.0, 0.0, 0.0, 0.0, 0.0, 0.0, 0.0, 0.0, 0.0, 0.0, 0.0, 0.0, 0.0, 0.0, 0.0, 0.0, 0.0, 0.0, 0.0, 0.0, 0.0, 0.0, 0.0, 0.0, 0.0, 0.0, 0.0, 0.0, 0.0, 0.0, 0.0, 0.0, 0.0, 0.0, 0.0, 0.0, 0.0, 0.0, 0.0, 0.0, 0.0, 0.0, 0.0, 0.0, 0.0, 0.0, 0.0, 0.0, 0.0, 0.0, 0.0, 0.0, 0.0, 0.0, 0.0, 0.0, 0.0, 0.0, 0.0, 0.0, 0.0, 0.0, 0.0, 0.0, 0.0, 0.0, 0.0, 0.0, 0.0, 0.0, 0.0, 0.0, 0.0, 0.0, 0.0, 0.0, 0.0, 0.0, 0.0, 0.0, 0.0, 0.0, 0.0, 0.0, 0.0, 0.0, 0.0, 0.0, 0.0, 0.0, 0.0, 0.0, 0.0, 0.0, 0.0, 0.0, 0.0, 0.0, 0.0, 0.0, 0.0, 0.0, 0.0, 0.0, 0.0, 0.0, 0.0, 0.0, 0.0, 0.0, 0.0, 0.0, 0.0, 0.0, 0.0, 0.0, 0.0, 0.0, 0.0, 0.0, 0.0, 0.0, 0.0, 0.0, 0.0, 0.0, 0.0, 0.0, 0.0, 0.0, 0.0, 0.0, 0.0, 0.0, 0.0, 0.0, 0.0, 0.0, 0.0, 0.0, 0.0, 0.0, 0.0, 0.0, 0.0, 0.0, 0.0, 0.0, 0.0, 0.0, 0.0, 0.0, 0.0, 0.0, 0.0, 0.0, 0.0, 0.0, 0.0, 0.0, 0.0, 0.0, 0.0, 0.0, 0.0, 0.0, 0.0, 0.0, 0.0, 0.0, 0.0, 0.0, 0.0, 0.0, 0.0, 0.0, 0.0, 0.0, 0.0, 0.0, 0.0, 0.0, 0.0, 0.0, 0.0, 0.0, 0.0, 0.0, 0.0, 0.0, 0.0, 0.0, 0.0, 0.0, 0.0, 0.0, 0.0, 0.0, 0.0, 0.0, 0.0, 0.0, 0.0, 0.0, 0.0, 0.0, 0.0, 0.0, 0.0, 0.0, 0.0, 0.0, 0.0, 0.0, 0.0, 0.0, 0.0, 0.0, 0.0, 0.0, 0.0, 0.0, 0.0, 0.0, 0.0, 0.0, 0.0, 0.0, 0.0, 0.0, 0.0, 0.0, 0.0, 0.0, 0.0, 0.0, 0.0, 0.0, 0.0, 0.0, 0.0, 0.0, 0.0, 0.0, 0.0, 0.0, 0.0, 0.0, 0.0, 0.0, 0.0, 0.0, 0.0, 0.0, 0.0, 0.0, 0.0, 0.0, 0.0, 0.0, 0.0, 0.0, 0.0, 0.0, 0.0, 0.0, 0.0, 0.0, 0.0, 0.0, 0.0, 0.0, 0.0, 0.0, 0.0, 0.0, 0.0, 0.0, 0.0, 0.0, 0.0, 0.0, 0.0, 0.0, 0.0, 0.0, 0.0, 0.0, 0.0, 0.0, 0.0, 0.0, 0.0, 0.0, 0.0, 0.0, 0.0, 0.0, 0.0, 0.0, 0.0, 0.0, 0.0, 0.0, 0.0, 0.0, 0.0, 0.0, 0.0, 0.0, 0.0, 0.0, 0.0, 0.0, 0.0, 0.0, 0.0, 0.0, 0.0, 0.0, 0.0, 0.0, 0.0, 0.0, 0.0, 0.0, 0.0, 0.0, 0.0, 0.0, 0.0, 0.0, 0.0, 0.0, 0.0, 0.0, 0.0, 0.0, 0.0, 0.0, 0.0, 0.0, 0.0, 0.0, 0.0, 0.0, 0.0, 0.0, 0.0, 0.0, 0.0, 0.0, 0.0, 0.0, 0.0, 0.0, 0.0, 0.0, 0.0, 0.0, 0.0, 0.0, 0.0, 0.0, 0.0, 0.0, 0.0, 0.0, 0.0, 0.0, 0.0, 0.0, 0.0, 0.0, 0.0, 0.0, 0.0, 0.0, 0.0, 0.0, 0.0, 0.0, 0.0, 0.0, 0.0, 0.0, 0.0, 0.0, 0.0, 0.0, 0.0, 0.0, 0.0, 0.0, 0.0, 0.0, 0.0, 0.0, 0.0, 0.0, 0.0, 0.0, 0.0, 0.0, 0.0, 0.0, 0.0, 0.0, 0.0, 0.0, 0.0, 0.0, 0.0, 0.0, 0.0, 0.0, 0.0, 0.0, 0.0, 0.0, 0.0, 0.0, 0.0, 0.0, 0.0, 0.0, 0.0, 0.0, 0.0, 0.0, 0.0, 0.0, 0.0, 0.0, 0.0, 0.0, 0.0, 0.0, 0.0, 0.0, 0.0, 0.0, 0.0, 0.0, 0.0, 0.0, 0.0, 0.0, 0.0, 0.0, 0.0, 0.0, 0.0, 0.0, 0.0, 0.0, 0.0, 0.0, 0.0, 0.0, 0.0, 0.0, 0.0, 0.0, 0.0, 0.0, 0.0, 0.0, 0.0, 0.0, 0.0, 0.0, 0.0, 0.0, 0.0, 0.0, 0.0, 0.0, 0.0, 0.0, 0.0, 0.0, 0.0, 0.0, 0.0, 0.0, 0.0, 0.0, 0.0, 0.0, 0.0, 0.0, 0.0, 0.0, 0.0, 0.0, 0.0, 0.0, 0.0, 0.0, 0.0, 0.0, 0.0, 0.0, 0.0, 0.0, 0.0, 0.0, 0.0, 0.0, 0.0, 0.0, 0.0, 0.0, 0.0, 0.0, 0.0, 0.0, 0.0, 0.0, 0.0, 0.0, 0.0, 0.0, 0.0, 0.0, 0.0, 0.0, 0.0, 0.0, 0.0, 0.0, 0.0, 0.0, 0.0, 0.0, 0.0, 0.0, 0.0, 0.0, 0.0, 0.0, 0.0, 0.0, 0.0, 0.0, 0.0, 0.0, 0.0, 0.0, 0.0, 0.0, 0.0, 0.0, 0.0, 0.0, 0.0, 0.0, 0.0, 0.0, 0.0, 0.0, 0.0, 0.0, 0.0, 0.0, 0.0, 0.0, 0.0, 0.0, 0.0, 0.0, 0.0, 0.0, 0.0, 0.0, 0.0, 0.0, 0.0, 0.0, 0.0, 0.0, 0.0, 0.0, 0.0, 0.0, 0.0, 0.0, 0.0, 0.0, 0.0, 0.0, 0.0, 0.0, 0.0, 0.0, 0.0, 0.0, 0.0, 0.0, 0.0, 0.0, 0.0, 0.0, 0.0, 0.0, 0.0, 0.0, 0.0, 0.0, 0.0, 0.0, 0.0, 0.0, 0.0, 0.0, 0.0, 0.0, 0.0, 0.0, 0.0, 0.0, 0.0, 0.0, 0.0, 0.0, 0.0, 0.0, 0.0, 0.0, 0.0, 0.0, 0.0, 0.0, 0.0, 0.0, 0.0, 0.0, 0.0, 0.0, 0.0, 0.0, 0.0, 0.0, 0.0, 0.0, 0.0, 0.0, 0.0, 0.0, 0.0, 0.0, 0.0, 0.0, 0.0, 0.0, 0.0, 0.0, 0.0, 0.0, 0.0, 0.0, 0.0, 0.0, 0.0, 0.0, 0.0, 0.0, 0.0, 0.0, 0.0, 0.0, 0.0, 0.0, 0.0, 0.0, 0.0, 0.0, 0.0, 0.0, 0.0, 0.0, 0.0, 0.0, 0.0, 0.0, 0.0, 0.0, 0.0, 0.0, 0.0, 0.0, 0.0, 0.0, 0.0, 0.0, 0.0, 0.0, 0.0, 0.0, 0.0, 0.0, 0.0, 0.0, 0.0, 0.0, 0.0, 0.0, 0.0, 0.0, 0.0, 0.0, 0.0, 0.0, 0.0, 0.0, 0.0, 0.0, 0.0, 0.0, 0.0, 0.0, 0.0, 0.0, 0.0, 0.0, 0.0, 0.0, 0.0, 0.0, 0.0, 0.0, 0.0, 0.0, 0.0, 0.0, 0.0, 0.0, 0.0, 0.0, 0.0, 0.0, 0.0, 0.0, 0.0, 0.0, 0.0, 0.0, 0.0, 0.0, 0.0, 0.0, 0.0, 0.0, 0.0, 0.0, 0.0, 0.0, 0.0, 0.0, 0.0, 0.0, 0.0, 0.0, 0.0, 0.0, 0.0, 0.0, 0.0, 0.0, 0.0, 0.0, 0.0, 0.0, 0.0, 0.0, 0.0, 0.0, 0.0, 0.0, 0.0, 0.0, 0.0, 0.0, 0.0, 0.0, 0.0, 0.0, 0.0, 0.0, 0.0, 0.0, 0.0, 0.0, 0.0, 0.0, 0.0, 0.0, 0.0, 0.0, 0.0, 0.0, 0.0, 0.0, 0.0, 0.0, 0.0, 0.0, 0.0, 0.0, 0.0, 0.0, 0.0, 0.0, 0.0, 0.0, 0.0, 0.0, 0.0, 0.0, 0.0, 0.0, 0.0, 0.0, 0.0, 0.0, 0.0, 0.0, 0.0, 0.0, 0.0, 0.0, 0.0, 0.0, 0.0, 0.0, 0.0, 0.0, 0.0, 0.0, 0.0, 0.0, 0.0, 0.0, 0.0, 0.0, 0.0, 0.0, 0.0, 0.0, 0.0, 0.0, 0.0, 0.0, 0.0, 0.0, 0.0, 0.0, 0.0, 0.0, 0.0, 0.0, 0.0, 0.0, 0.0, 0.0, 0.0, 0.0, 0.0, 0.0, 0.0, 0.0, 0.0, 0.0, 0.0, 0.0, 0.0, 0.0, 0.0, 0.0, 0.0, 0.0, 0.0, 0.0, 0.0, 0.0, 0.0, 0.0, 0.0, 0.0, 0.0, 0.0, 0.0, 0.0, 0.0, 0.0, 0.0, 0.0, 0.0, 0.0, 0.0, 0.0, 0.0, 0.0, 0.0, 0.0, 0.0, 0.0, 0.0, 0.0, 0.0, 0.0, 0.0, 0.0, 0.0, 0.0, 0.0, 0.0, 0.0, 0.0, 0.0, 0.0, 0.0, 0.0, 0.0, 0.0, 0.0, 0.0, 0.0, 0.0, 0.0, 0.0, 0.0, 0.0, 0.0, 0.0, 0.0, 0.0, 0.0, 0.0, 0.0, 0.0, 0.0, 0.0, 0.0, 0.0, 0.0, 0.0, 0.0, 0.0, 0.0, 0.0, 0.0, 0.0, 0.0, 0.0, 0.0, 0.0, 0.0, 0.0, 0.0, 0.0, 0.0, 0.0, 0.0, 0.0, 0.0, 0.0, 0.0, 0.0, 0.0, 0.0, 0.0, 0.0, 0.0, 0.0, 0.0, 0.0, 0.0, 0.0, 0.0, 0.0, 0.0, 0.0, 0.0, 0.0, 0.0, 0.0, 0.0, 0.0, 0.0, 0.0, 0.0, 0.0, 0.0, 0.0, 0.0, 0.0, 0.0, 0.0, 0.0, 0.0, 0.0, 0.0, 0.0, 0.0, 0.0, 0.0, 0.0, 0.0, 0.0, 0.0, 0.0, 0.0, 0.0, 0.0, 0.0, 0.0, 0.0, 0.0, 0.0, 0.0, 0.0, 0.0, 0.0, 0.0, 0.0, 0.0, 0.0, 0.0, 0.0, 0.0, 0.0, 0.0, 0.0, 0.0, 0.0, 0.0, 0.0, 0.0, 0.0, 0.0, 0.0, 0.0, 0.0, 0.0, 0.0, 0.0, 0.0, 0.0, 0.0, 0.0, 0.0, 0.0, 0.0, 0.0, 0.0, 0.0, 0.0, 0.0, 0.0, 0.0, 0.0, 0.0, 0.0, 0.0, 0.0, 0.0, 0.0, 0.0, 0.0, 0.0, 0.0, 0.0, 0.0, 0.0, 0.0, 0.0, 0.0, 0.0, 0.0, 0.0, 0.0, 0.0, 0.0, 0.0, 0.0, 0.0, 0.0, 0.0, 0.0, 0.0, 0.0, 0.0, 0.0, 0.0, 0.0, 0.0, 0.0, 0.0, 0.0, 0.0, 0.0, 0.0, 0.0, 0.0, 0.0, 0.0, 0.0, 0.0, 0.0, 0.0, 0.0, 0.0, 0.0, 0.0, 0.0, 0.0, 0.0, 0.0, 0.0, 0.0, 0.0, 0.0, 0.0, 0.0, 0.0, 0.0, 0.0, 0.0, 0.0, 0.0, 0.0, 0.0, 0.0, 0.0, 0.0, 0.0, 0.0, 0.0, 0.0, 0.0, 0.0, 0.0, 0.0, 0.0, 0.0, 0.0, 0.0, 0.0, 0.0, 0.0, 0.0, 0.0, 0.0, 0.0, 0.0, 0.0, 0.0, 0.0, 0.0, 0.0, 0.0, 0.0, 0.0, 0.0, 0.0, 0.0, 0.0, 0.0, 0.0, 0.0, 0.0, 0.0, 0.0, 0.0, 0.0, 0.0, 0.0, 0.0, 0.0, 0.0, 0.0, 0.0, 0.0, 0.0, 0.0, 0.0, 0.0, 0.0, 0.0, 0.0, 0.0, 0.0, 0.0, 0.0, 0.0, 0.0, 0.0, 0.0, 0.0, 0.0, 0.0, 0.0, 0.0, 0.0, 0.0, 0.0, 0.0, 0.0, 0.0, 0.0, 0.0, 0.0, 0.0, 0.0, 0.0, 0.0, 0.0, 0.0, 0.0, 0.0, 0.0, 0.0, 0.0, 0.0, 0.0, 0.0, 0.0, 0.0, 0.0, 0.0, 0.0, 0.0, 0.0, 0.0, 0.0, 0.0, 0.0, 0.0, 0.0, 0.0, 0.0, 0.0, 0.0, 0.0, 0.0, 0.0, 0.0, 0.0, 0.0, 0.0, 0.0, 0.0, 0.0, 0.0, 0.0, 0.0, 0.0, 0.0, 0.0, 0.0, 0.0, 0.0, 0.0, 0.0, 0.0, 0.0, 0.0, 0.0, 0.0, 0.0, 0.0, 0.0, 0.0, 0.0, 0.0, 0.0, 0.0, 0.0, 0.0, 0.0, 0.0, 0.0, 0.0, 0.0, 0.0, 0.0, 0.0, 0.0, 0.0, 0.0, 0.0, 0.0, 0.0, 0.0, 0.0, 0.0, 0.0, 0.0, 0.0, 0.0, 0.0, 0.0, 0.0, 0.0, 0.0, 0.0, 0.0, 0.0, 0.0, 0.0, 0.0, 0.0, 0.0, 0.0, 0.0, 0.0, 0.0, 0.0, 0.0, 0.0, 0.0, 0.0, 0.0, 0.0, 0.0, 0.0, 0.0, 0.0, 0.0, 0.0, 0.0, 0.0, 0.0, 0.0, 0.0, 0.0, 0.0, 0.0, 0.0, 0.0, 0.0, 0.0, 0.0, 0.0, 0.0, 0.0, 0.0, 0.0, 0.0, 0.0, 0.0, 0.0, 0.0, 0.0, 0.0, 0.0, 0.0, 0.0, 0.0, 0.0, 0.0, 0.0, 0.0, 0.0, 0.0, 0.0, 0.0, 0.0, 0.0, 0.0, 0.0, 0.0, 0.0, 0.0, 0.0, 0.0, 0.0, 0.0, 0.0, 0.0, 0.0, 0.0, 0.0, 0.0, 0.0, 0.0, 0.0, 0.0, 0.0, 0.0, 0.0, 0.0, 0.0, 0.0, 0.0, 0.0, 0.0, 0.0, 0.0, 0.0, 0.0, 0.0, 0.0, 0.0, 0.0, 0.0, 0.0, 0.0, 0.0, 0.0, 0.0, 0.0, 0.0, 0.0, 0.0, 0.0, 0.0, 0.0, 0.0, 0.0, 0.0, 0.0, 0.0, 0.0, 0.0, 0.0, 0.0, 0.0, 0.0, 0.0, 0.0, 0.0, 0.0, 0.0, 0.0, 0.0, 0.0, 0.0, 0.0, 0.0, 0.0, 0.0, 0.0, 0.0, 0.0, 0.0, 0.0, 0.0, 0.0, 0.0, 0.0, 0.0, 0.0, 0.0, 0.0, 0.0, 0.0, 0.0, 0.0, 0.0, 0.0, 0.0, 0.0, 0.0, 0.0, 0.0, 0.0, 0.0, 0.0, 0.0, 0.0, 0.0, 0.0, 0.0, 0.0, 0.0, 0.0, 0.0, 0.0, 0.0, 0.0, 0.0, 0.0, 0.0, 0.0, 0.0, 0.0, 0.0, 0.0, 0.0, 0.0, 0.0, 0.0, 0.0, 0.0, 0.0, 0.0, 0.0, 0.0, 0.0, 0.0, 0.0, 0.0, 0.0, 0.0, 0.0, 0.0, 0.0, 0.0, 0.0, 0.0, 0.0, 0.0, 0.0, 0.0, 0.0, 0.0, 0.0, 0.0, 0.0, 0.0, 0.0, 0.0, 0.0, 0.0, 0.0, 0.0, 0.0, 0.0, 0.0, 0.0, 0.0, 0.0, 0.0, 0.0, 0.0, 0.0, 0.0, 0.0, 0.0, 0.0, 0.0, 0.0, 0.0, 0.0, 0.0, 0.0, 0.0, 0.0, 0.0, 0.0, 0.0, 0.0, 0.0, 0.0, 0.0, 0.0, 0.0, 0.0, 0.0, 0.0, 0.0, 0.0, 0.0, 0.0, 0.0, 0.0, 0.0, 0.0, 0.0, 0.0, 0.0, 0.0, 0.0, 0.0, 0.0, 0.0, 0.0, 0.0, 0.0, 0.0, 0.0, 0.0, 0.0, 0.0, 0.0, 0.0, 0.0, 0.0, 0.0, 0.0, 0.0, 0.0, 0.0, 0.0, 0.0, 0.0, 0.0, 0.0, 0.0, 0.0, 0.0, 0.0, 0.0, 0.0, 0.0, 0.0, 0.0, 0.0, 0.0, 0.0, 0.0, 0.0, 0.0, 0.0, 0.0, 0.0, 0.0, 0.0, 0.0, 0.0, 0.0, 0.0, 0.0, 0.0, 0.0, 0.0, 0.0, 0.0, 0.0, 0.0, 0.0, 0.0, 0.0, 0.0, 0.0, 0.0, 0.0, 0.0, 0.0, 0.0, 0.0, 0.0, 0.0, 0.0, 0.0, 0.0, 0.0, 0.0, 0.0, 0.0, 0.0, 0.0, 0.0, 0.0, 0.0, 0.0, 0.0, 0.0, 0.0, 0.0, 0.0, 0.0, 0.0, 0.0, 0.0, 0.0, 0.0, 0.0, 0.0, 0.0, 0.0, 0.0, 0.0, 0.0, 0.0, 0.0, 0.0, 0.0, 0.0, 0.0, 0.0, 0.0, 0.0, 0.0, 0.0, 0.0, 0.0, 0.0, 0.0, 0.0, 0.0, 0.0, 0.0, 0.0, 0.0, 0.0, 0.0, 0.0, 0.0, 0.0, 0.0, 0.0, 0.0, 0.0, 0.0, 0.0, 0.0, 0.0, 0.0, 0.0, 0.0, 0.0, 0.0, 0.0, 0.0, 0.0, 0.0, 0.0, 0.0, 0.0, 0.0, 0.0, 1.0, 0.5, 1.0, 1.0, 0.9688, 1.0, 0.9688, 0.5, 0.9688, 0.5, 0.9688, 1.0, 0.9375, 1.0, 0.9375, 0.5, 0.9375, 0.5, 0.9375, 1.0, 0.9062, 1.0, 0.9062, 0.5, 0.9062, 0.5, 0.9062, 1.0, 0.875, 1.0, 0.875, 0.5, 0.875, 0.5, 0.875, 1.0, 0.8438, 1.0, 0.8438, 0.5, 0.8438, 0.5, 0.8438, 1.0, 0.8125, 1.0, 0.8125, 0.5, 0.8125, 0.5, 0.8125, 1.0, 0.7812, 1.0, 0.7812, 0.5, 0.7812, 0.5, 0.7812, 1.0, 0.75, 1.0, 0.75, 0.5, 0.75, 0.5, 0.75, 1.0, 0.7188, 1.0, 0.7188, 0.5, 0.7188, 0.5, 0.7188, 1.0, 0.6875, 1.0, 0.6875, 0.5, 0.6875, 0.5, 0.6875, 1.0, 0.6562, 1.0, 0.6562, 0.5, 0.6562, 0.5, 0.6562, 1.0, 0.625, 1.0, 0.625, 0.5, 0.625, 0.5, 0.625, 1.0, 0.5938, 1.0, 0.5938, 0.5, 0.5938, 0.5, 0.5938, 1.0, 0.5625, 1.0, 0.5625, 0.5, 0.5625, 0.5, 0.5625, 1.0, 0.5312, 1.0, 0.5312, 0.5, 0.5312, 0.5, 0.5312, 1.0, 0.5, 1.0, 0.5, 0.5, 0.5, 0.5, 0.5, 1.0, 0.4688, 1.0, 0.4688, 0.5, 0.4688, 0.5, 0.4688, 1.0, 0.4375, 1.0, 0.4375, 0.5, 0.4375, 0.5, 0.4375, 1.0, 0.4062, 1.0, 0.4062, 0.5, 0.4062, 0.5, 0.4062, 1.0, 0.375, 1.0, 0.375, 0.5, 0.375, 0.5, 0.375, 1.0, 0.3438, 1.0, 0.3438, 0.5, 0.3438, 0.5, 0.3438, 1.0, 0.3125, 1.0, 0.3125, 0.5, 0.3125, 0.5, 0.3125, 1.0, 0.2812, 1.0, 0.2812, 0.5, 0.2812, 0.5, 0.2812, 1.0, 0.25, 1.0, 0.25, 0.5, 0.25, 0.5, 0.25, 1.0, 0.2188, 1.0, 0.2188, 0.5, 0.2188, 0.5, 0.2188, 1.0, 0.1875, 1.0, 0.1875, 0.5, 0.1875, 0.5, 0.1875, 1.0, 0.1562, 1.0, 0.1562, 0.5, 0.1562, 0.5, 0.1562, 1.0, 0.125, 1.0, 0.125, 0.5, 0.125, 0.5, 0.125, 1.0, 0.09375, 1.0, 0.09375, 0.5, 0.09375, 0.5, 0.09375, 1.0, 0.0625, 1.0, 0.0625, 0.5, 0.2968, 0.4854, 0.25, 0.49, 0.2032, 0.4854, 0.1582, 0.4717, 0.1167, 0.4496, 0.08029, 0.4197, 0.05045, 0.3833, 0.02827, 0.3418, 0.01461, 0.2968, 0.01, 0.25, 0.01461, 0.2032, 0.02827, 0.1582, 0.05045, 0.1167, 0.08029, 0.08029, 0.1167, 0.05045, 0.1582, 0.02827, 0.2032, 0.01461, 0.25, 0.01, 0.2968, 0.01461, 0.3418, 0.02827, 0.3833, 0.05045, 0.4197, 0.08029, 0.4496, 0.1167, 0.4717, 0.1582, 0.4854, 0.2032, 0.49, 0.25, 0.4854, 0.2968, 0.4717, 0.3418, 0.4496, 0.3833, 0.4197, 0.4197, 0.3833, 0.4496, 0.3418, 0.4717, 0.0625, 0.5, 0.0625, 1.0, 0.03125, 1.0, 0.03125, 0.5, 0.03125, 0.5, 0.03125, 1.0, 0.0, 1.0, 0.0, 0.5, 0.75, 0.49, 0.7968, 0.4854, 0.8418, 0.4717, 0.8833, 0.4496, 0.9197, 0.4197, 0.9496, 0.3833, 0.9717, 0.3418, 0.9854, 0.2968, 0.99, 0.25, 0.9854, 0.2032, 0.9717, 0.1582, 0.9496, 0.1167, 0.9197, 0.08029, 0.8833, 0.05045, 0.8418, 0.02827, 0.7968, 0.01461, 0.75, 0.01, 0.7032, 0.01461, 0.6582, 0.02827, 0.6167, 0.05045, 0.5803, 0.08029, 0.5504, 0.1167, 0.5283, 0.1582, 0.5146, 0.2032, 0.51, 0.25, 0.5146, 0.2968, 0.5283, 0.3418, 0.5504, 0.3833, 0.5803, 0.4197, 0.6167, 0.4496, 0.6582, 0.4717, 0.7032, 0.4854])
me_circle.materials.append(mat_material_001)
me_circle.materials.append(mat_material_002)
me_circle.update()

# ---- objects
ob_circle = bpy.data.objects.new('Circle', me_circle)

# ---- transforms, parenting, visibility, modifiers, constraints
ob_circle.location = (0.0, 0.0, 0.0)
ob_circle.scale = (0.325, 0.325, 0.325)

# ---- collection membership
col_collection.objects.link(ob_circle)

# ---- scene / render settings (as saved in the file)
scene.frame_start = 1; scene.frame_end = 250; scene.frame_set(1)
scene.render.engine = 'BLENDER_EEVEE_NEXT'
scene.render.bake_bias = 0.0
scene.render.bake_samples = 0
scene.cycles.sampling_pattern = 'TABULATED_SOBOL'
scene.eevee.use_volume_custom_range = False
bpy.context.view_layer.update()

# ---- added for rendering (the .blend has no active camera and no usable light): camera, sun
cam_auto = bpy.data.cameras.new('AutoCamera')
cam_auto.lens = 50.0
cam_auto.sensor_width = 36.0
cam_auto.clip_end = 1000.0
ob_auto_camera = bpy.data.objects.new('AutoCamera', cam_auto)
scene.collection.objects.link(ob_auto_camera)
ob_auto_camera.location = (1.23981, -1.48777, 0.979348)
ob_auto_camera.rotation_euler = (1.09748, -7.21219e-08, 0.694738)
scene.camera = ob_auto_camera
light_auto_sun = bpy.data.lights.new('AutoSun', 'SUN')
light_auto_sun.energy = 3.0
light_auto_sun.angle = 0.0523599
ob_auto_sun = bpy.data.objects.new('AutoSun', light_auto_sun)
scene.collection.objects.link(ob_auto_sun)
ob_auto_sun.rotation_euler = (0.872665, 0.174533, 0.523599)
bpy.context.view_layer.update()
